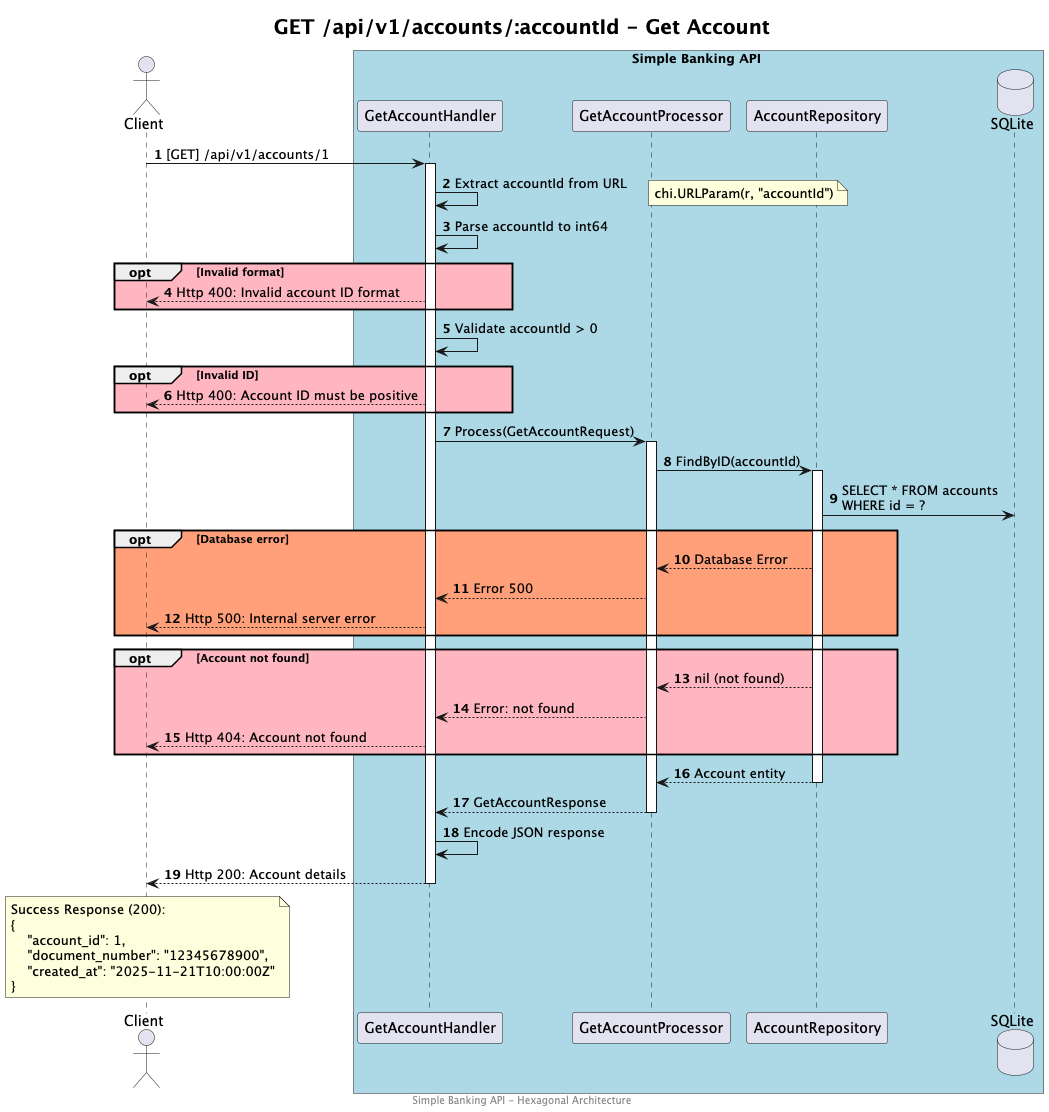

The diagram above was rendered by PlantUML. Its source (embedded in the PNG):
@startuml get-account-sequence
footer Simple Banking API - Hexagonal Architecture
title <size:20>GET /api/v1/accounts/:accountId - Get Account</size>

autonumber

actor Client

box Simple Banking API #lightblue
    participant "GetAccountHandler" as Handler
    participant "GetAccountProcessor" as Processor
    participant "AccountRepository" as Repo
    database SQLite
end box

Client -> Handler: [GET] /api/v1/accounts/1

activate Handler

    Handler -> Handler: Extract accountId from URL
    note right: chi.URLParam(r, "accountId")
    
    Handler -> Handler: Parse accountId to int64
    opt #LightPink Invalid format
        Client <-- Handler: Http 400: Invalid account ID format
    end

    Handler -> Handler: Validate accountId > 0
    opt #LightPink Invalid ID
        Client <-- Handler: Http 400: Account ID must be positive
    end

    Handler -> Processor: Process(GetAccountRequest)
    activate Processor

        Processor -> Repo: FindByID(accountId)
        activate Repo
            Repo -> SQLite: SELECT * FROM accounts\nWHERE id = ?
            
            opt #LightSalmon Database error
                Processor <-- Repo: Database Error
                Handler <-- Processor: Error 500
                Client <-- Handler: Http 500: Internal server error
            end
            
            opt #LightPink Account not found
                Processor <-- Repo: nil (not found)
                Handler <-- Processor: Error: not found
                Client <-- Handler: Http 404: Account not found
            end
            
            Processor <-- Repo: Account entity
        deactivate Repo

        Handler <-- Processor: GetAccountResponse
    deactivate Processor

    Handler -> Handler: Encode JSON response

    Client <-- Handler: Http 200: Account details

deactivate Handler

note over Client
    Success Response (200):
    {
        "account_id": 1,
        "document_number": "12345678900",
        "created_at": "2025-11-21T10:00:00Z"
    }
end note

@enduml